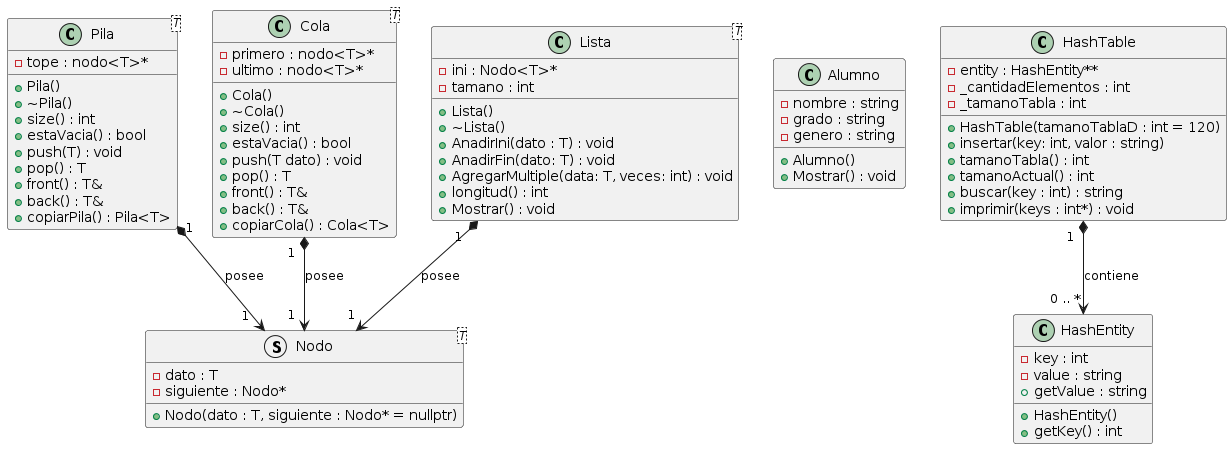

The diagram above was rendered by PlantUML. Its source (embedded in the PNG):
@startuml
struct Nodo<T>
{
    -dato : T
    -siguiente : Nodo* 
    +Nodo(dato : T, siguiente : Nodo* = nullptr)
}
class Pila <T>
{
    -tope : nodo<T>*
    +Pila()
    +~Pila()
    +size() : int
    +estaVacia() : bool
    +push(T) : void
    +pop() : T
    +front() : T&
    +back() : T&
    +copiarPila() : Pila<T>
}
class Cola<T>
{
    -primero : nodo<T>*
    -ultimo : nodo<T>*
    +Cola()
    +~Cola()
    +size() : int
    +estaVacia() : bool
    +push(T dato) : void
    +pop() : T
    +front() : T&
    +back() : T&
    +copiarCola() : Cola<T>
}
class Lista<T>
{
    -ini : Nodo<T>*
    -tamano : int
    +Lista()
    +~Lista()
    +AnadirIni(dato : T) : void
    +AnadirFin(dato: T) : void
    +AgregarMultiple(data: T, veces: int) : void
    +longitud() : int
    +Mostrar() : void
}
class Alumno
{
    -nombre : string
    -grado : string
    -genero : string
    +Alumno()
    +Mostrar() : void
}
class HashEntity
{
    -key : int
    -value : string
    +HashEntity()
    +getKey() : int
    +getValue : string
}
class HashTable
{
    -entity : HashEntity** 
    -_cantidadElementos : int
    -_tamanoTabla : int
    +HashTable(tamanoTablaD : int = 120)
    +insertar(key: int, valor : string)
    +tamanoTabla() : int
    +tamanoActual() : int
    +buscar(key : int) : string
    +imprimir(keys : int*) : void
}

HashTable "1  " *--> " 0 .. *" HashEntity : contiene
Pila "1  " *--> "1  " Nodo : posee
Cola "1  " *--> "1  " Nodo : posee
Lista "1  " *--> "1  " Nodo : posee
@enduml